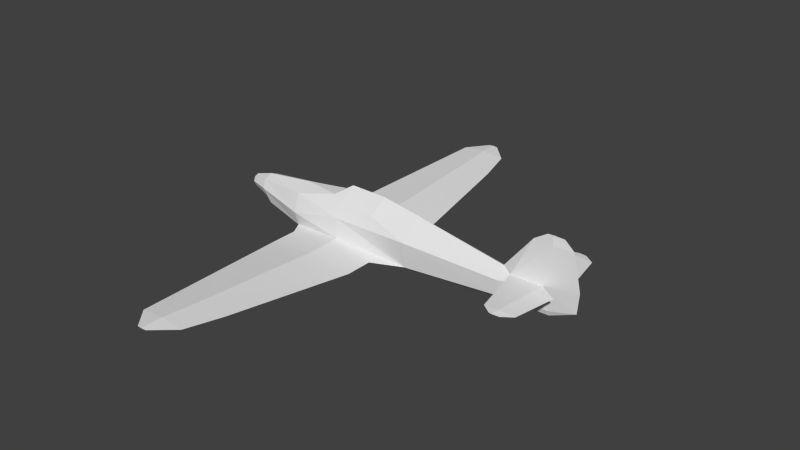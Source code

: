 # Source: hurricane_l.blend  (saved by Blender 2.79.0; exported with 4.5.12 LTS)
import bpy
from mathutils import Matrix  # noqa: F401  (used for matrix-valued properties, if any)

bpy.ops.wm.read_factory_settings(use_empty=True)
scene = bpy.context.scene
scene.name = 'Scene'

# ---- collections
col_collection_1 = bpy.data.collections.new('Collection 1'); scene.collection.children.link(col_collection_1)

# ---- materials (node trees are filled in below, after node groups)
mat_material_texture = bpy.data.materials.new('Material Texture')
mat_material_texture.alpha_threshold = 0.0
mat_material_texture.use_transparent_shadow = False
mat_material_texture.roughness = 0.5
mat_material_texture.line_color = (0.0, 0.0, 0.0, 1.0)

# ---- material node trees

# ---- world
world_world = bpy.data.worlds.new('World'); scene.world = world_world
world_world.color = (0.05088, 0.05088, 0.05088)
world_world.use_sun_shadow = False
world_world.sun_shadow_jitter_overblur = 0.0
world_world.cycles.sampling_method = 'NONE'
world_world.cycles.sample_map_resolution = 256

# ---- meshes
me_cylinder = bpy.data.meshes.new('Cylinder')
me_cylinder.from_pydata([(6.12, 0.04499, -0.46), (6.12, 0.0, -0.59), (5.97, 0.07245, 0.1), (6.12, 0.04338, 1.09), (6.12, 0.01788, 1.3), (6.379, 0.0, 1.3), (6.12, -0.04499, -0.46), (5.97, -0.07245, 0.1), (6.12, -0.04338, 1.09), (6.12, -0.01788, 1.3), (6.12, 0.0, 1.3), (6.78, 0.0, -0.31), (6.82, 0.0, 0.2), (6.62, 0.0, 1.09), (5.975, 1.64, 0.1), (5.795, 1.64, 0.09113), (5.795, 1.64, 0.1089), (5.975, -1.64, 0.1), (5.795, -1.64, 0.09113), (5.795, -1.64, 0.1089), (5.97, 0.37, 0.05839), (6.431, 0.37, 0.1), (5.837, 1.46, 0.0722), (6.232, 1.46, 0.1), (5.97, 0.37, 0.1416), (5.837, 1.46, 0.1278), (5.97, -0.37, 0.05839), (6.431, -0.37, 0.1), (5.837, -1.46, 0.0722), (6.232, -1.46, 0.1), (5.97, -0.37, 0.1416), (5.837, -1.46, 0.1278), (1.761, 1.45, -0.54), (1.207, 4.615, -0.3686), (0.969, 5.574, -0.3167), (1.761, -1.45, -0.54), (1.207, -4.615, -0.3686), (0.969, -5.574, -0.3167), (5.725, 1.64, 0.1), (5.725, -1.64, 0.1), (5.17, 0.1, 0.1), (5.472, 1.46, 0.1), (5.17, -0.1, 0.1), (5.472, -1.46, 0.1), (0.64, 0.0, 0.79), (0.22, 0.2066, 0.5184), (0.51, 0.3357, 0.3795), (1.6, 0.0, 0.78), (1.47, 0.3357, 0.3795), (0.22, -0.2066, 0.5184), (0.51, -0.3357, 0.3795), (0.22, -5.992e-09, 0.52), (1.47, -0.3357, 0.3795), (0.5488, 0.54, -0.4133), (2.53, 0.4196, -0.54), (-0.81, 0.4208, -0.54), (1.761, 0.76, -0.54), (-0.6286, 0.76, -0.54), (-0.6286, 1.45, -0.54), (0.5537, 1.45, -0.4236), (-0.3234, 4.615, -0.3686), (0.4335, 4.615, -0.3008), (-0.231, 5.574, -0.3167), (0.3627, 5.574, -0.2635), (0.4653, 6.073, -0.2896), (0.2153, 6.073, -0.2896), (0.339, 6.073, -0.2785), (0.339, 6.073, -0.3007), (0.4658, 0.3932, -0.6665), (0.5537, 1.45, -0.6564), (0.4335, 4.615, -0.4363), (0.3627, 5.574, -0.3698), (0.5488, -0.54, -0.4133), (2.53, -0.4196, -0.54), (-0.81, -0.4208, -0.54), (1.761, -0.76, -0.54), (-0.6286, -0.76, -0.54), (-0.6286, -1.45, -0.54), (0.5537, -1.45, -0.4236), (-0.3234, -4.615, -0.3686), (0.4335, -4.615, -0.3008), (-0.231, -5.574, -0.3167), (0.3627, -5.574, -0.2635), (0.4653, -6.073, -0.2896), (0.2153, -6.073, -0.2896), (0.339, -6.073, -0.2785), (0.339, -6.073, -0.3007), (0.4658, -0.3932, -0.6665), (0.5537, -1.45, -0.6564), (0.4335, -4.615, -0.4363), (0.3627, -5.574, -0.3698), (5.969, 0.0, 1.3), (-2.72, 2.533e-09, -1.341e-07), (-2.12, 0.3, 2.98e-08), (-2.12, 0.2121, -0.2121), (-2.12, -1.058e-08, -0.3), (-2.12, -0.2121, -0.2121), (-2.12, -0.3, 2.98e-08), (-2.12, -0.2121, 0.2121), (-2.12, 0.2121, 0.2121), (-2.6, 0.1551, -6.412e-08), (-2.6, 0.1097, -0.1097), (-2.6, -4.77e-09, -0.1551), (-2.6, -0.1097, -0.1097), (-2.6, -0.1551, -8.467e-08), (-2.6, -0.1097, 0.1097), (-2.12, -5.813e-09, 0.3), (-2.6, 3.862e-09, 0.1551), (-2.6, 0.1097, 0.1097), (4.93, 0.0, 0.2), (5.64, 0.0, 1.09), (-0.81, 0.53, -0.17), (0.5062, 2.402e-08, -0.8713), (2.53, 2.295e-08, -0.84), (2.53, -5.977e-09, 0.63), (2.53, 0.4804, 0.1002), (-1.91, 0.2687, -0.3399), (-1.91, 1.527e-08, -0.46), (-0.81, 2.35e-08, -0.81), (-0.81, -5.985e-09, 0.47), (-0.81, 0.3748, 0.2825), (0.51, 0.4989, 0.08788), (4.93, 0.2202, -0.4489), (4.93, 9.232e-09, -0.64), (4.93, 0.2494, -0.05927), (-0.81, -0.53, -0.17), (2.53, -0.4804, 0.1002), (-1.91, -0.2687, -0.3399), (-0.81, -0.3748, 0.2825), (0.51, -0.4989, 0.08788), (4.93, -0.2202, -0.4489), (4.93, -0.2494, -0.05927)], [], [(10, 5, 4), (9, 5, 10), (11, 2, 12), (12, 2, 13), (2, 3, 13), (13, 4, 5), (13, 3, 4), (11, 0, 2), (1, 0, 11), (11, 12, 7), (12, 13, 7), (7, 13, 8), (13, 5, 9), (13, 9, 8), (11, 7, 6), (0, 122, 124), (1, 11, 6), (25, 21, 23), (24, 21, 25), (24, 2, 21), (17, 19, 18), (14, 15, 16), (16, 23, 14), (25, 23, 16), (2, 20, 21), (21, 22, 23), (21, 20, 22), (23, 15, 14), (23, 22, 15), (7, 27, 26), (27, 29, 28), (27, 28, 26), (29, 17, 18), (29, 18, 28), (30, 27, 7), (30, 31, 27), (31, 29, 27), (31, 19, 29), (19, 17, 29), (45, 44, 46), (45, 51, 44), (47, 48, 46, 44), (49, 50, 44), (49, 44, 51), (47, 44, 50, 52), (125, 97, 74), (55, 53, 57), (57, 59, 58), (57, 53, 59), (53, 56, 59), (59, 56, 32), (58, 61, 60), (58, 59, 61), (60, 63, 62), (60, 61, 63), (62, 66, 65), (62, 63, 66), (48, 114, 115), (54, 56, 53), (54, 68, 56), (56, 69, 32), (56, 68, 69), (68, 57, 69), (69, 57, 58), (69, 58, 70), (70, 58, 60), (70, 60, 71), (71, 60, 62), (71, 62, 67), (67, 62, 65), (68, 55, 57), (74, 76, 72), (76, 77, 78), (76, 78, 72), (72, 78, 75), (78, 35, 75), (77, 79, 80), (77, 80, 78), (79, 81, 82), (79, 82, 80), (81, 84, 85), (81, 85, 82), (73, 72, 75), (73, 75, 87), (75, 35, 88), (75, 88, 87), (87, 88, 76), (88, 77, 76), (88, 89, 77), (89, 79, 77), (89, 90, 79), (90, 81, 79), (90, 86, 81), (86, 84, 81), (87, 76, 74), (100, 93, 94, 101), (101, 94, 95, 102), (102, 95, 96, 103), (103, 96, 97, 104), (94, 93, 116), (97, 96, 127), (104, 97, 98, 105), (105, 98, 106, 107), (107, 106, 99, 108), (108, 99, 93, 100), (92, 100, 101), (92, 101, 102), (92, 102, 103), (92, 103, 104), (92, 104, 105), (92, 105, 107), (92, 107, 108), (92, 108, 100), (113, 112, 68, 54), (114, 109, 40), (114, 40, 115), (94, 116, 117, 95), (116, 55, 118, 117), (106, 119, 120, 99), (121, 53, 111), (120, 46, 121), (121, 115, 54, 53), (54, 122, 123, 113), (115, 122, 54), (115, 40, 124), (46, 48, 115, 121), (114, 52, 126), (112, 113, 73, 87), (114, 42, 109), (114, 126, 42), (96, 95, 117, 127), (127, 117, 118, 74), (106, 98, 128, 119), (125, 74, 72), (128, 129, 50), (129, 72, 73, 126), (73, 113, 123, 130), (124, 122, 115), (126, 131, 42), (50, 129, 126, 52), (64, 67, 65, 66), (83, 85, 84, 86), (40, 109, 110), (42, 110, 109), (47, 114, 48), (119, 51, 45), (45, 46, 120), (119, 45, 120), (116, 93, 55), (120, 121, 111), (99, 120, 111, 93), (47, 52, 114), (126, 73, 130), (119, 49, 51), (93, 111, 55), (49, 128, 50), (119, 128, 49), (127, 74, 97), (128, 125, 129), (98, 97, 125, 128), (129, 125, 72), (55, 68, 112, 118), (74, 118, 112, 87), (15, 38, 16), (19, 39, 18), (2, 40, 20), (20, 40, 22), (22, 40, 41), (22, 41, 15), (15, 41, 38), (40, 25, 41), (40, 24, 25), (41, 16, 38), (41, 25, 16), (7, 26, 42), (26, 28, 42), (28, 43, 42), (28, 18, 43), (18, 39, 43), (42, 43, 31), (42, 31, 30), (43, 39, 19), (43, 19, 31), (59, 32, 61), (63, 34, 66), (66, 34, 64), (63, 33, 34), (61, 32, 33), (61, 33, 63), (32, 69, 70), (33, 70, 71), (34, 67, 64), (34, 71, 67), (32, 70, 33), (33, 71, 34), (78, 80, 35), (82, 85, 37), (85, 83, 37), (82, 37, 36), (80, 36, 35), (80, 82, 36), (35, 89, 88), (36, 90, 89), (37, 83, 86), (37, 86, 90), (35, 36, 89), (36, 37, 90), (91, 10, 4), (91, 9, 10), (3, 110, 4), (4, 110, 91), (8, 9, 110), (9, 91, 110), (130, 131, 126), (122, 0, 1, 123), (130, 123, 1, 6), (40, 2, 24), (42, 30, 7), (3, 40, 110), (2, 40, 3), (8, 110, 42), (7, 8, 42), (6, 131, 130), (124, 2, 0), (124, 40, 2), (131, 6, 7), (131, 7, 42), (53, 55, 111)])
_uv = me_cylinder.uv_layers.new(name='UVMap')
_uv.uv.foreach_set('vector', [0.9382, 0.6216, 0.9583, 0.6216, 0.9382, 0.6216, 0.9382, 0.992, 0.9583, 0.992, 0.9382, 0.992, 0.9894, 0.7465, 0.9266, 0.7147, 0.9925, 0.7069, 0.9925, 0.7069, 0.9266, 0.7147, 0.9769, 0.6379, 0.9266, 0.7147, 0.9382, 0.6379, 0.9769, 0.6379, 0.9769, 0.6379, 0.9382, 0.6216, 0.9583, 0.6216, 0.9769, 0.6379, 0.9382, 0.6379, 0.9382, 0.6216, 0.9894, 0.7465, 0.9382, 0.7581, 0.9266, 0.7147, 0.9382, 0.7682, 0.9382, 0.7581, 0.9894, 0.7465, 0.9894, 0.8671, 0.9925, 0.9067, 0.9266, 0.8989, 0.9925, 0.9067, 0.9769, 0.9757, 0.9266, 0.8989, 0.9266, 0.8989, 0.9769, 0.9757, 0.9382, 0.9757, 0.9769, 0.9757, 0.9583, 0.992, 0.9382, 0.992, 0.9769, 0.9757, 0.9382, 0.992, 0.9382, 0.9757, 0.9894, 0.8671, 0.9266, 0.8989, 0.9382, 0.8555, 0.9382, 0.7581, 0.8459, 0.7572, 0.8459, 0.727, 0.9382, 0.8454, 0.9894, 0.8671, 0.9382, 0.8555, 0.2707, 0.2845, 0.1862, 0.2384, 0.2707, 0.2539, 0.1862, 0.2742, 0.1862, 0.2384, 0.2707, 0.2845, 0.1862, 0.2742, 0.1631, 0.2742, 0.1862, 0.2384, 0.03027, 0.2738, 0.03027, 0.2878, 0.03027, 0.2878, 0.2847, 0.2738, 0.2847, 0.2878, 0.2847, 0.2878, 0.2847, 0.2878, 0.2707, 0.2539, 0.2847, 0.2738, 0.2707, 0.2845, 0.2707, 0.2539, 0.2847, 0.2878, 0.8358, 0.2731, 0.8128, 0.2731, 0.8128, 0.2374, 0.8128, 0.2374, 0.7282, 0.2835, 0.7282, 0.2528, 0.8128, 0.2374, 0.8128, 0.2731, 0.7282, 0.2835, 0.7282, 0.2528, 0.7143, 0.2867, 0.7143, 0.2727, 0.7282, 0.2528, 0.7282, 0.2835, 0.7143, 0.2867, 0.8471, 0.2731, 0.8701, 0.2374, 0.8701, 0.2731, 0.8701, 0.2374, 0.9547, 0.2528, 0.9547, 0.2835, 0.8701, 0.2374, 0.9547, 0.2835, 0.8701, 0.2731, 0.9547, 0.2528, 0.9686, 0.2727, 0.9686, 0.2867, 0.9547, 0.2528, 0.9686, 0.2867, 0.9547, 0.2835, 0.1288, 0.2742, 0.1288, 0.2384, 0.1518, 0.2742, 0.1288, 0.2742, 0.04423, 0.2845, 0.1288, 0.2384, 0.04423, 0.2845, 0.04423, 0.2539, 0.1288, 0.2384, 0.04423, 0.2845, 0.03027, 0.2878, 0.04423, 0.2539, 0.03027, 0.2878, 0.03027, 0.2738, 0.04423, 0.2539, 0.01663, 0.606, 0.0492, 0.59, 0.03912, 0.616, 0.01663, 0.606, 0.01663, 0.59, 0.0492, 0.59, 0.1237, 0.59, 0.1136, 0.616, 0.03912, 0.616, 0.0492, 0.59, 0.01663, 0.5739, 0.03912, 0.5639, 0.0492, 0.59, 0.01663, 0.5739, 0.0492, 0.59, 0.01663, 0.59, 0.1237, 0.59, 0.0492, 0.59, 0.03912, 0.5639, 0.1136, 0.5639, 0.4008, 0.878, 0.2992, 0.8912, 0.4008, 0.8493, 0.5326, 0.5553, 0.5419, 0.4499, 0.5589, 0.5412, 0.5589, 0.5412, 0.6125, 0.4495, 0.6125, 0.5412, 0.5589, 0.5412, 0.5419, 0.4499, 0.6125, 0.4495, 0.5419, 0.4499, 0.5589, 0.3559, 0.6125, 0.4495, 0.6125, 0.4495, 0.5589, 0.3559, 0.6125, 0.3559, 0.6125, 0.5412, 0.8579, 0.4589, 0.8579, 0.5176, 0.6125, 0.5412, 0.6125, 0.4495, 0.8579, 0.4589, 0.8579, 0.5176, 0.9323, 0.4643, 0.9323, 0.5104, 0.8579, 0.5176, 0.8579, 0.4589, 0.9323, 0.4643, 0.9323, 0.5104, 0.971, 0.4662, 0.971, 0.4758, 0.9323, 0.5104, 0.9323, 0.4643, 0.971, 0.4662, 0.5776, 0.693, 0.6598, 0.6736, 0.6598, 0.7147, 0.5325, 0.2963, 0.5589, 0.3559, 0.5419, 0.4499, 0.5325, 0.2682, 0.5305, 0.1081, 0.5589, 0.2086, 0.5589, 0.2086, 0.6125, 0.1149, 0.6125, 0.2086, 0.5589, 0.2086, 0.5305, 0.1081, 0.6125, 0.1149, 0.5305, 0.1081, 0.5589, 0.02321, 0.6125, 0.1149, 0.6125, 0.1149, 0.5589, 0.02321, 0.6125, 0.02321, 0.6125, 0.1149, 0.6125, 0.02321, 0.8579, 0.1056, 0.8579, 0.1056, 0.6125, 0.02321, 0.8579, 0.04688, 0.8579, 0.1056, 0.8579, 0.04688, 0.9323, 0.1001, 0.9323, 0.1001, 0.8579, 0.04688, 0.9323, 0.05405, 0.9323, 0.1001, 0.9323, 0.05405, 0.971, 0.09825, 0.971, 0.09825, 0.9323, 0.05405, 0.971, 0.08866, 0.5305, 0.1081, 0.5326, 0.009141, 0.5589, 0.02321, 0.4674, 0.5553, 0.4411, 0.5412, 0.4581, 0.4499, 0.4411, 0.5412, 0.3875, 0.5412, 0.3875, 0.4495, 0.4411, 0.5412, 0.3875, 0.4495, 0.4581, 0.4499, 0.4581, 0.4499, 0.3875, 0.4495, 0.4411, 0.3559, 0.3875, 0.4495, 0.3875, 0.3559, 0.4411, 0.3559, 0.3875, 0.5412, 0.1421, 0.5176, 0.1421, 0.4589, 0.3875, 0.5412, 0.1421, 0.4589, 0.3875, 0.4495, 0.1421, 0.5176, 0.06772, 0.5104, 0.06772, 0.4643, 0.1421, 0.5176, 0.06772, 0.4643, 0.1421, 0.4589, 0.06772, 0.5104, 0.029, 0.4758, 0.029, 0.4662, 0.06772, 0.5104, 0.029, 0.4662, 0.06772, 0.4643, 0.4675, 0.2963, 0.4581, 0.4499, 0.4411, 0.3559, 0.4675, 0.2682, 0.4411, 0.2086, 0.4695, 0.1081, 0.4411, 0.2086, 0.3875, 0.2086, 0.3875, 0.1149, 0.4411, 0.2086, 0.3875, 0.1149, 0.4695, 0.1081, 0.4695, 0.1081, 0.3875, 0.1149, 0.4411, 0.02321, 0.3875, 0.1149, 0.3875, 0.02321, 0.4411, 0.02321, 0.3875, 0.1149, 0.1421, 0.1056, 0.3875, 0.02321, 0.1421, 0.1056, 0.1421, 0.04688, 0.3875, 0.02321, 0.1421, 0.1056, 0.06772, 0.1001, 0.1421, 0.04688, 0.06772, 0.1001, 0.06772, 0.05405, 0.1421, 0.04688, 0.06772, 0.1001, 0.029, 0.09825, 0.06772, 0.05405, 0.029, 0.09825, 0.029, 0.08866, 0.06772, 0.05405, 0.4695, 0.1081, 0.4411, 0.02321, 0.4674, 0.009141, 0.9538, 0.8075, 0.991, 0.8075, 0.991, 0.791, 0.9538, 0.799, 0.9538, 0.799, 0.991, 0.791, 0.991, 0.7842, 0.9538, 0.7954, 0.9538, 0.7954, 0.991, 0.7842, 0.991, 0.791, 0.9538, 0.799, 0.9538, 0.799, 0.991, 0.791, 0.991, 0.8075, 0.9538, 0.8075, 0.2992, 0.7389, 0.2992, 0.7224, 0.3154, 0.7488, 0.2992, 0.8912, 0.2992, 0.8747, 0.3154, 0.8648, 0.9538, 0.8075, 0.991, 0.8075, 0.991, 0.8239, 0.9538, 0.816, 0.9538, 0.816, 0.991, 0.8239, 0.991, 0.8307, 0.9538, 0.8195, 0.9538, 0.8195, 0.991, 0.8307, 0.991, 0.8239, 0.9538, 0.816, 0.9538, 0.816, 0.991, 0.8239, 0.991, 0.8075, 0.9538, 0.8075, 0.9445, 0.8075, 0.9538, 0.8075, 0.9538, 0.799, 0.9445, 0.8075, 0.9538, 0.799, 0.9538, 0.7954, 0.9445, 0.8075, 0.9538, 0.7954, 0.9538, 0.799, 0.9445, 0.8075, 0.9538, 0.799, 0.9538, 0.8075, 0.9445, 0.8075, 0.9538, 0.8075, 0.9538, 0.816, 0.9445, 0.8075, 0.9538, 0.816, 0.9538, 0.8195, 0.9445, 0.8075, 0.9538, 0.8195, 0.9538, 0.816, 0.9445, 0.8075, 0.9538, 0.816, 0.9538, 0.8075, 0.6598, 0.7876, 0.5028, 0.79, 0.4997, 0.7741, 0.6598, 0.7643, 0.6598, 0.6736, 0.8459, 0.7069, 0.8645, 0.7147, 0.6598, 0.6736, 0.8645, 0.7147, 0.6598, 0.7147, 0.2992, 0.7389, 0.3154, 0.7488, 0.3154, 0.7581, 0.2992, 0.7457, 0.3154, 0.7488, 0.4008, 0.7643, 0.4008, 0.7853, 0.3154, 0.7581, 0.2992, 0.6992, 0.4008, 0.686, 0.4008, 0.7005, 0.2992, 0.706, 0.5031, 0.7156, 0.5061, 0.7545, 0.4008, 0.7356, 0.4008, 0.7005, 0.5031, 0.693, 0.5031, 0.7156, 0.5031, 0.7156, 0.6598, 0.7147, 0.6598, 0.7643, 0.5061, 0.7545, 0.6598, 0.7643, 0.8459, 0.7572, 0.8459, 0.7721, 0.6598, 0.7876, 0.6598, 0.7147, 0.8459, 0.7572, 0.6598, 0.7643, 0.6598, 0.7147, 0.8645, 0.7147, 0.8459, 0.727, 0.5031, 0.693, 0.5776, 0.693, 0.6598, 0.7147, 0.5031, 0.7156, 0.6598, 0.94, 0.5776, 0.9206, 0.6598, 0.899, 0.5028, 0.8236, 0.6598, 0.826, 0.6598, 0.8493, 0.4997, 0.8395, 0.6598, 0.94, 0.8645, 0.8989, 0.8459, 0.9067, 0.6598, 0.94, 0.6598, 0.899, 0.8645, 0.8989, 0.2992, 0.8747, 0.2992, 0.8679, 0.3154, 0.8555, 0.3154, 0.8648, 0.3154, 0.8648, 0.3154, 0.8555, 0.4008, 0.8284, 0.4008, 0.8493, 0.2992, 0.9144, 0.2992, 0.9076, 0.4008, 0.9131, 0.4008, 0.9276, 0.4008, 0.878, 0.4008, 0.8493, 0.5061, 0.8591, 0.4008, 0.9131, 0.5031, 0.898, 0.5031, 0.9206, 0.5031, 0.898, 0.5061, 0.8591, 0.6598, 0.8493, 0.6598, 0.899, 0.6598, 0.8493, 0.6598, 0.826, 0.8459, 0.8415, 0.8459, 0.8564, 0.8459, 0.727, 0.8459, 0.7572, 0.6598, 0.7147, 0.6598, 0.899, 0.8459, 0.8866, 0.8645, 0.8989, 0.5031, 0.9206, 0.5031, 0.898, 0.6598, 0.899, 0.5776, 0.9206, 0.971, 0.4564, 0.971, 0.4662, 0.971, 0.4758, 0.971, 0.4662, 0.029, 0.4564, 0.029, 0.4662, 0.029, 0.4758, 0.029, 0.4662, 0.8645, 0.7147, 0.8459, 0.7069, 0.9009, 0.6379, 0.8645, 0.8989, 0.9009, 0.9757, 0.8459, 0.9067, 0.5877, 0.6619, 0.6598, 0.6736, 0.5776, 0.693, 0.4008, 0.686, 0.4806, 0.6821, 0.4806, 0.6822, 0.4806, 0.6822, 0.5031, 0.693, 0.4008, 0.7005, 0.4008, 0.686, 0.4806, 0.6822, 0.4008, 0.7005, 0.3154, 0.7488, 0.2992, 0.7224, 0.4008, 0.7643, 0.4008, 0.7005, 0.5031, 0.7156, 0.4008, 0.7356, 0.2992, 0.706, 0.4008, 0.7005, 0.4008, 0.7356, 0.2992, 0.7224, 0.5877, 0.9517, 0.5776, 0.9206, 0.6598, 0.94, 0.6598, 0.899, 0.6598, 0.8493, 0.8459, 0.8564, 0.4008, 0.9276, 0.4806, 0.9314, 0.4806, 0.9315, 0.2992, 0.7224, 0.4008, 0.7356, 0.4008, 0.7643, 0.4806, 0.9314, 0.4008, 0.9131, 0.5031, 0.9206, 0.4008, 0.9276, 0.4008, 0.9131, 0.4806, 0.9314, 0.3154, 0.8648, 0.4008, 0.8493, 0.2992, 0.8912, 0.4008, 0.9131, 0.4008, 0.878, 0.5031, 0.898, 0.2992, 0.9076, 0.2992, 0.8912, 0.4008, 0.878, 0.4008, 0.9131, 0.5031, 0.898, 0.4008, 0.878, 0.5061, 0.8591, 0.4008, 0.7643, 0.4997, 0.7741, 0.5028, 0.79, 0.4008, 0.7853, 0.4008, 0.8493, 0.4008, 0.8284, 0.5028, 0.8236, 0.4997, 0.8395, 0.2847, 0.2878, 0.2847, 0.2932, 0.2847, 0.2878, 0.03027, 0.2878, 0.03027, 0.2932, 0.03027, 0.2878, 0.8358, 0.2731, 0.8337, 0.3352, 0.8128, 0.2731, 0.8128, 0.2731, 0.8337, 0.3352, 0.7282, 0.2835, 0.7282, 0.2835, 0.8337, 0.3352, 0.7282, 0.3117, 0.7282, 0.2835, 0.7282, 0.3117, 0.7143, 0.2867, 0.7143, 0.2867, 0.7282, 0.3117, 0.7143, 0.2921, 0.1652, 0.3362, 0.2707, 0.2845, 0.2707, 0.3128, 0.1652, 0.3362, 0.1862, 0.2742, 0.2707, 0.2845, 0.2707, 0.3128, 0.2847, 0.2878, 0.2847, 0.2932, 0.2707, 0.3128, 0.2707, 0.2845, 0.2847, 0.2878, 0.8471, 0.2731, 0.8701, 0.2731, 0.8492, 0.3352, 0.8701, 0.2731, 0.9547, 0.2835, 0.8492, 0.3352, 0.9547, 0.2835, 0.9547, 0.3117, 0.8492, 0.3352, 0.9547, 0.2835, 0.9686, 0.2867, 0.9547, 0.3117, 0.9686, 0.2867, 0.9686, 0.2921, 0.9547, 0.3117, 0.1497, 0.3362, 0.04423, 0.3128, 0.04423, 0.2845, 0.1497, 0.3362, 0.04423, 0.2845, 0.1288, 0.2742, 0.04423, 0.3128, 0.03027, 0.2932, 0.03027, 0.2878, 0.04423, 0.3128, 0.03027, 0.2878, 0.04423, 0.2845, 0.6125, 0.4495, 0.6125, 0.3559, 0.8579, 0.4589, 0.9323, 0.4643, 0.9323, 0.4173, 0.971, 0.4662, 0.971, 0.4662, 0.9323, 0.4173, 0.971, 0.4564, 0.9323, 0.4643, 0.8579, 0.3989, 0.9323, 0.4173, 0.8579, 0.4589, 0.6125, 0.3559, 0.8579, 0.3989, 0.8579, 0.4589, 0.8579, 0.3989, 0.9323, 0.4643, 0.6125, 0.2086, 0.6125, 0.1149, 0.8579, 0.1056, 0.8579, 0.1655, 0.8579, 0.1056, 0.9323, 0.1001, 0.9323, 0.1471, 0.971, 0.09825, 0.971, 0.108, 0.9323, 0.1471, 0.9323, 0.1001, 0.971, 0.09825, 0.6125, 0.2086, 0.8579, 0.1056, 0.8579, 0.1655, 0.8579, 0.1655, 0.9323, 0.1001, 0.9323, 0.1471, 0.3875, 0.4495, 0.1421, 0.4589, 0.3875, 0.3559, 0.06772, 0.4643, 0.029, 0.4662, 0.06772, 0.4173, 0.029, 0.4662, 0.029, 0.4564, 0.06772, 0.4173, 0.06772, 0.4643, 0.06772, 0.4173, 0.1421, 0.3989, 0.1421, 0.4589, 0.1421, 0.3989, 0.3875, 0.3559, 0.1421, 0.4589, 0.06772, 0.4643, 0.1421, 0.3989, 0.3875, 0.2086, 0.1421, 0.1056, 0.3875, 0.1149, 0.1421, 0.1655, 0.06772, 0.1001, 0.1421, 0.1056, 0.06772, 0.1471, 0.029, 0.1081, 0.029, 0.09825, 0.06772, 0.1471, 0.029, 0.09825, 0.06772, 0.1001, 0.3875, 0.2086, 0.1421, 0.1655, 0.1421, 0.1056, 0.1421, 0.1655, 0.06772, 0.1471, 0.06772, 0.1001, 0.9265, 0.6216, 0.9382, 0.6216, 0.9382, 0.6216, 0.9265, 0.992, 0.9382, 0.992, 0.9382, 0.992, 0.9382, 0.6379, 0.9009, 0.6379, 0.9382, 0.6216, 0.9382, 0.6216, 0.9009, 0.6379, 0.9265, 0.6216, 0.9382, 0.9757, 0.9382, 0.992, 0.9009, 0.9757, 0.9382, 0.992, 0.9265, 0.992, 0.9009, 0.9757, 0.8459, 0.8564, 0.8459, 0.8866, 0.6598, 0.899, 0.8459, 0.7572, 0.9382, 0.7581, 0.9382, 0.7682, 0.8459, 0.7721, 0.8459, 0.8564, 0.8459, 0.8415, 0.9382, 0.8454, 0.9382, 0.8555, 0.1652, 0.3362, 0.1631, 0.2742, 0.1862, 0.2742, 0.1497, 0.3362, 0.1288, 0.2742, 0.1518, 0.2742, 0.9382, 0.6379, 0.8645, 0.7147, 0.9009, 0.6379, 0.9266, 0.7147, 0.8645, 0.7147, 0.9382, 0.6379, 0.9382, 0.9757, 0.9009, 0.9757, 0.8645, 0.8989, 0.9266, 0.8989, 0.9382, 0.9757, 0.8645, 0.8989, 0.9382, 0.8555, 0.8459, 0.8866, 0.8459, 0.8564, 0.8459, 0.727, 0.9266, 0.7147, 0.9382, 0.7581, 0.8459, 0.727, 0.8645, 0.7147, 0.9266, 0.7147, 0.8459, 0.8866, 0.9382, 0.8555, 0.9266, 0.8989, 0.8459, 0.8866, 0.9266, 0.8989, 0.8645, 0.8989, 0.5061, 0.7545, 0.4008, 0.7643, 0.4008, 0.7356])
me_cylinder.materials.append(mat_material_texture)
me_cylinder.use_remesh_preserve_volume = False
me_cylinder.use_remesh_preserve_attributes = False
me_cylinder.use_mirror_vertex_groups = False
me_cylinder.update()

# ---- objects
ob_fuselage = bpy.data.objects.new('Fuselage', me_cylinder)

# ---- transforms, parenting, visibility, modifiers, constraints
ob_fuselage.location = (0.0, 0.0, 0.0)
ob_fuselage.lineart.crease_threshold = 0.0

# ---- collection membership
col_collection_1.objects.link(ob_fuselage)

# ---- scene / render settings (as saved in the file)
scene.frame_start = 1; scene.frame_end = 250; scene.frame_set(1)
scene.render.engine = 'BLENDER_EEVEE_NEXT'
scene.render.image_settings.compression = 90
scene.render.resolution_percentage = 50
scene.render.dither_intensity = 0.0
scene.cycles.use_denoising = False
scene.cycles.samples = 10
scene.cycles.sampling_pattern = 'TABULATED_SOBOL'
scene.cycles.light_sampling_threshold = 0.0
scene.cycles.use_adaptive_sampling = False
scene.cycles.use_light_tree = False
scene.cycles.blur_glossy = 0.0
scene.cycles.volume_bounces = 1
scene.cycles.pixel_filter_type = 'GAUSSIAN'
scene.cycles.sample_clamp_indirect = 0.0
scene.view_settings.view_transform = 'Standard'
bpy.context.view_layer.update()

# ---- added for rendering (the .blend has no active camera and no usable light): camera, sun
cam_auto = bpy.data.cameras.new('AutoCamera')
cam_auto.lens = 50.0
cam_auto.sensor_width = 36.0
cam_auto.clip_end = 1000.0
ob_auto_camera = bpy.data.objects.new('AutoCamera', cam_auto)
scene.collection.objects.link(ob_auto_camera)
ob_auto_camera.location = (16.4806, -17.3167, 11.7588)
ob_auto_camera.rotation_euler = (1.09748, -7.21219e-08, 0.694738)
scene.camera = ob_auto_camera
light_auto_sun = bpy.data.lights.new('AutoSun', 'SUN')
light_auto_sun.energy = 3.0
light_auto_sun.angle = 0.0523599
ob_auto_sun = bpy.data.objects.new('AutoSun', light_auto_sun)
scene.collection.objects.link(ob_auto_sun)
ob_auto_sun.rotation_euler = (0.872665, 0.174533, 0.523599)
bpy.context.view_layer.update()
